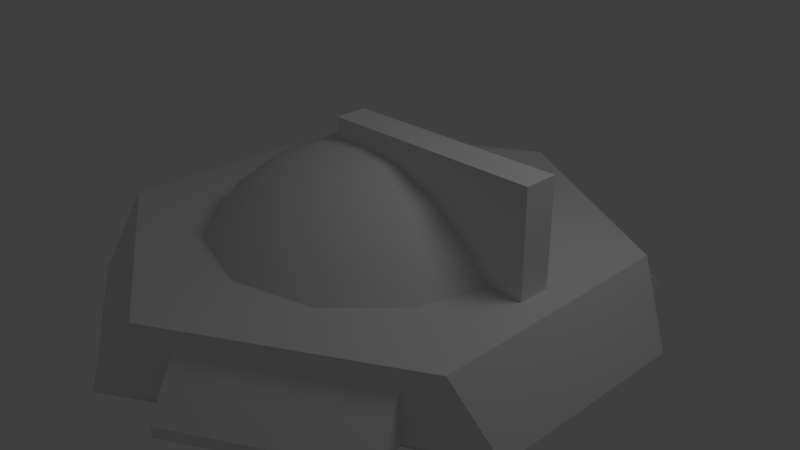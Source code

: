 # Source: bunker.blend  (saved by Blender 2.63.0; exported with 4.5.12 LTS)
import bpy
from mathutils import Matrix  # noqa: F401  (used for matrix-valued properties, if any)

bpy.ops.wm.read_factory_settings(use_empty=True)
scene = bpy.context.scene
scene.name = 'Scene'

# ---- collections
col_collection_1 = bpy.data.collections.new('Collection 1'); scene.collection.children.link(col_collection_1)

# ---- world
world_world = bpy.data.worlds.new('World'); scene.world = world_world
world_world.color = (0.05088, 0.05088, 0.05088)
world_world.use_sun_shadow = False
world_world.sun_shadow_jitter_overblur = 0.0
world_world.cycles.sampling_method = 'MANUAL'
world_world.cycles.sample_map_resolution = 256

# ---- cameras
cam_camera = bpy.data.cameras.new('Camera')
cam_camera.clip_end = 100.0
cam_camera.lens = 35.0
cam_camera.sensor_width = 32.0
cam_camera.sensor_height = 18.0
cam_camera.ortho_scale = 7.314
cam_camera.dof.focus_distance = 0.0

# ---- lights
light_lamp = bpy.data.lights.new('Lamp', 'POINT')
light_lamp.transmission_factor = 0.0
light_lamp.cutoff_distance = 30.0
light_lamp.energy = 100.0
light_lamp.shadow_buffer_clip_start = 1.001
light_lamp.shadow_soft_size = 1.0
light_lamp.shadow_maximum_resolution = 0.006
light_lamp.use_absolute_resolution = True
light_lamp.cycles.use_multiple_importance_sampling = False

# ---- meshes
me_cube_001 = bpy.data.meshes.new('Cube.001')
me_cube_001.from_pydata([(-1.0, -1.0, -0.4558), (-1.0, 1.0, -0.4558), (1.0, 1.0, -0.4558), (1.0, -1.0, -0.4558), (-1.0, -1.0, 1.0), (-1.0, 1.0, 1.0), (1.0, 1.0, 1.0), (1.0, -1.0, 1.0)], [], [(4, 5, 1, 0), (5, 6, 2, 1), (6, 7, 3, 2), (7, 4, 0, 3), (0, 1, 2, 3), (7, 6, 5, 4)])
me_cube_001.use_remesh_preserve_volume = False
me_cube_001.use_remesh_preserve_attributes = False
me_cube_001.use_mirror_vertex_groups = False
me_cube_001.update()
me_sphere = bpy.data.meshes.new('Sphere')
me_sphere.from_pydata([(-0.2588, 0.0, 0.9659), (-0.5, 0.0, 0.866), (-0.7071, 0.0, 0.7071), (-0.866, 0.0, 0.5), (-0.9659, 0.0, 0.2588), (-0.2241, 0.1294, 0.9659), (-0.433, 0.25, 0.866), (-0.6124, 0.3536, 0.7071), (-0.75, 0.433, 0.5), (-0.8365, 0.483, 0.2588), (-0.1294, 0.2241, 0.9659), (-0.25, 0.433, 0.866), (-0.3536, 0.6124, 0.7071), (-0.433, 0.75, 0.5), (-0.483, 0.8365, 0.2588), (-3.82e-07, 0.2588, 0.9659), (-3.745e-07, 0.5, 0.866), (-3.596e-07, 0.7071, 0.7071), (-3.596e-07, 0.866, 0.5), (-5.841e-07, -3.372e-07, 1.0), (0.1294, 0.2241, 0.9659), (0.25, 0.433, 0.866), (0.3536, 0.6124, 0.7071), (0.433, 0.75, 0.5), (0.2241, 0.1294, 0.9659), (0.433, 0.25, 0.866), (0.6124, 0.3536, 0.7071), (0.75, 0.433, 0.5), (0.8365, 0.483, 0.2588), (0.2588, 0.0, 0.9659), (0.5, -4.47e-08, 0.866), (0.7071, 0.0, 0.7071), (0.866, -5.96e-08, 0.5), (0.9659, -5.96e-08, 0.2588), (0.2241, -0.1294, 0.9659), (0.433, -0.25, 0.866), (0.6124, -0.3536, 0.7071), (0.75, -0.433, 0.5), (0.8365, -0.483, 0.2588), (0.1294, -0.2241, 0.9659), (0.25, -0.433, 0.866), (0.3536, -0.6124, 0.7071), (0.433, -0.75, 0.5), (0.483, -0.8365, 0.2588), (-3.894e-07, -0.2588, 0.9659), (-4.639e-07, -0.5, 0.866), (-3.894e-07, -0.7071, 0.7071), (-5.384e-07, -0.866, 0.5), (-5.086e-07, -0.9659, 0.2588), (-0.1294, -0.2241, 0.9659), (-0.25, -0.433, 0.866), (-0.3536, -0.6124, 0.7071), (-0.433, -0.75, 0.5), (-0.483, -0.8365, 0.2588), (-0.2241, -0.1294, 0.9659), (-0.433, -0.25, 0.866), (-0.6124, -0.3536, 0.7071), (-0.75, -0.433, 0.5), (-0.8365, -0.483, 0.2588)], [], [(8, 9, 4, 3), (5, 6, 1, 0), (6, 7, 2, 1), (7, 8, 3, 2), (13, 14, 9, 8), (10, 11, 6, 5), (11, 12, 7, 6), (12, 13, 8, 7), (15, 16, 11, 10), (16, 17, 12, 11), (17, 18, 13, 12), (22, 23, 18, 17), (20, 21, 16, 15), (21, 22, 17, 16), (26, 27, 23, 22), (24, 25, 21, 20), (25, 26, 22, 21), (31, 32, 27, 26), (32, 33, 28, 27), (29, 30, 25, 24), (30, 31, 26, 25), (35, 36, 31, 30), (36, 37, 32, 31), (37, 38, 33, 32), (34, 35, 30, 29), (40, 41, 36, 35), (41, 42, 37, 36), (42, 43, 38, 37), (39, 40, 35, 34), (45, 46, 41, 40), (46, 47, 42, 41), (47, 48, 43, 42), (44, 45, 40, 39), (49, 50, 45, 44), (50, 51, 46, 45), (51, 52, 47, 46), (52, 53, 48, 47), (54, 55, 50, 49), (55, 56, 51, 50), (56, 57, 52, 51), (57, 58, 53, 52), (19, 5, 0), (19, 10, 5), (19, 15, 10), (19, 20, 15), (19, 24, 20), (19, 29, 24), (19, 34, 29), (19, 39, 34), (19, 44, 39), (19, 49, 44), (19, 54, 49), (0, 1, 55, 54), (1, 2, 56, 55), (2, 3, 57, 56), (3, 4, 58, 57), (19, 0, 54)])
me_sphere.polygons.foreach_set('use_smooth', [True] * 57)
me_sphere.use_remesh_preserve_volume = False
me_sphere.use_remesh_preserve_attributes = False
me_sphere.use_mirror_vertex_groups = False
me_sphere.update()
me_cylinder = bpy.data.meshes.new('Cylinder')
me_cylinder.from_pydata([(-0.09614, 1.099, -0.1363), (0.0, 1.0, 0.1389), (1.023, 0.411, -0.1463), (0.866, 0.5, 0.1389), (1.016, -0.4178, -0.1342), (0.866, -0.5, 0.1389), (-0.1379, -1.099, -0.1446), (-8.742e-08, -1.0, 0.1389), (-0.866, -0.6818, -0.1389), (-0.866, -0.5, 0.1389), (-0.866, 0.6523, -0.1389), (-0.866, 0.5, 0.1389), (0.7469, -0.5688, -0.1385), (0.7469, -0.5688, 0.06294), (0.1191, -0.9312, -0.1385), (0.1191, -0.9312, 0.06294), (0.8316, -0.7155, -0.1385), (0.8316, -0.7155, -0.09544), (0.2038, -1.078, -0.1385), (0.2038, -1.078, -0.09544), (0.1164, 0.9328, -0.142), (0.1164, 0.9328, 0.06119), (0.7497, 0.5672, -0.142), (0.7497, 0.5672, 0.06119), (0.1894, 1.059, -0.142), (0.1894, 1.059, -0.06742), (0.8227, 0.6937, -0.142), (0.8227, 0.6937, -0.06742), (-0.866, -0.3508, -0.1321), (-0.866, -0.3508, 0.06283), (-0.866, 0.3508, -0.1321), (-0.866, 0.3508, 0.06283), (-1.03, -0.3508, -0.1321), (-1.03, -0.3508, -0.06578), (-1.03, 0.3508, -0.1321), (-1.03, 0.3508, -0.06578)], [], [(0, 1, 21, 20), (2, 3, 5, 4), (12, 14, 6, 4), (6, 7, 9, 8), (3, 1, 11, 9, 7, 5), (10, 11, 1, 0), (28, 30, 10, 8), (0, 2, 4, 6, 8, 10), (17, 16, 12, 13), (15, 13, 5, 7), (7, 6, 14, 15), (13, 12, 4, 5), (16, 17, 19, 18), (16, 18, 14, 12), (19, 17, 13, 15), (15, 14, 18, 19), (27, 25, 21, 23), (3, 2, 22, 23), (20, 22, 2, 0), (23, 21, 1, 3), (24, 25, 27, 26), (20, 21, 25, 24), (23, 22, 26, 27), (24, 26, 22, 20), (33, 32, 28, 29), (31, 29, 9, 11), (11, 10, 30, 31), (29, 28, 8, 9), (32, 33, 35, 34), (32, 34, 30, 28), (35, 33, 29, 31), (31, 30, 34, 35)])
me_cylinder.use_remesh_preserve_volume = False
me_cylinder.use_remesh_preserve_attributes = False
me_cylinder.use_mirror_vertex_groups = False
me_cylinder.update()

# ---- objects
ob_cube = bpy.data.objects.new('Cube', me_cube_001)
ob_sphere = bpy.data.objects.new('Sphere', me_sphere)
ob_cylinder = bpy.data.objects.new('Cylinder', me_cylinder)
ob_lamp = bpy.data.objects.new('Lamp', light_lamp)
ob_camera = bpy.data.objects.new('Camera', cam_camera)

# ---- transforms, parenting, visibility, modifiers, constraints
ob_cube.location = (1.081, 0.0353, 0.3301)
ob_cube.scale = (1.478, 0.2171, 1.478)
ob_cube.lineart.crease_threshold = 0.0
ob_sphere.location = (0.0254, 0.009486, -1.049)
ob_sphere.scale = (2.626, 2.626, 2.626)
ob_sphere.lineart.crease_threshold = 0.0
ob_cylinder.location = (0.0, 0.0, 0.0)
ob_cylinder.scale = (3.356, 3.356, 3.356)
ob_cylinder.lineart.crease_threshold = 0.0
ob_lamp.location = (4.076, 1.005, 5.904)
ob_lamp.rotation_euler = (0.6503, 0.05522, 1.866)
ob_lamp.lock_rotations_4d = False
ob_lamp.empty_display_type = 'ARROWS'
ob_lamp.color = (0.0, 0.0, 0.0, 0.0)
ob_lamp.lineart.crease_threshold = 0.0
ob_camera.location = (7.481, -6.508, 5.344)
ob_camera.rotation_euler = (1.109, 0.01082, 0.8149)
ob_camera.lock_rotations_4d = False
ob_camera.empty_display_type = 'ARROWS'
ob_camera.color = (0.0, 0.0, 0.0, 0.0)
ob_camera.display_type = 'WIRE'
ob_camera.lineart.crease_threshold = 0.0

# ---- collection membership
col_collection_1.objects.link(ob_cube)
col_collection_1.objects.link(ob_sphere)
col_collection_1.objects.link(ob_cylinder)
col_collection_1.objects.link(ob_lamp)
col_collection_1.objects.link(ob_camera)

# ---- scene / render settings (as saved in the file)
scene.camera = ob_camera
scene.frame_start = 1; scene.frame_end = 250; scene.frame_set(1)
scene.render.engine = 'CYCLES'
scene.render.image_settings.color_mode = 'RGB'
scene.render.image_settings.compression = 90
scene.render.resolution_percentage = 50
scene.render.dither_intensity = 0.0
scene.render.bake_margin = 2
scene.render.bake_bias = 0.0
scene.cycles.use_denoising = False
scene.cycles.samples = 10
scene.cycles.sampling_pattern = 'TABULATED_SOBOL'
scene.cycles.light_sampling_threshold = 0.0
scene.cycles.use_adaptive_sampling = False
scene.cycles.use_light_tree = False
scene.cycles.blur_glossy = 0.0
scene.cycles.volume_bounces = 1
scene.cycles.pixel_filter_type = 'GAUSSIAN'
scene.cycles.sample_clamp_indirect = 0.0
scene.view_settings.view_transform = 'Standard'
bpy.context.view_layer.update()
